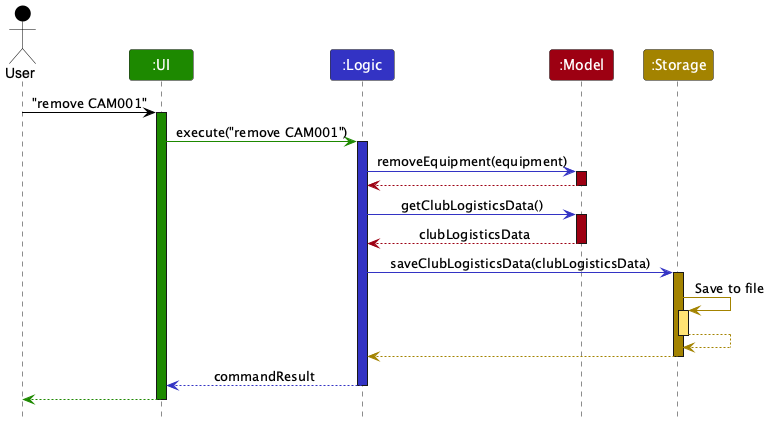

The diagram above was rendered by PlantUML. Its source (embedded in the PNG):
@startuml
!include style.puml
skinparam ArrowFontStyle plain

Actor User as user USER_COLOR
Participant ":UI" as ui UI_COLOR
Participant ":Logic" as logic LOGIC_COLOR
Participant ":Model" as model MODEL_COLOR
Participant ":Storage" as storage STORAGE_COLOR

user -[USER_COLOR]> ui : "remove CAM001"
activate ui UI_COLOR

ui -[UI_COLOR]> logic : execute("remove CAM001")
activate logic LOGIC_COLOR

logic -[LOGIC_COLOR]> model : removeEquipment(equipment)
activate model MODEL_COLOR

model -[MODEL_COLOR]-> logic
deactivate model

logic -[LOGIC_COLOR]> model : getClubLogisticsData()
activate model MODEL_COLOR

model --[MODEL_COLOR]> logic : clubLogisticsData
deactivate model

logic -[LOGIC_COLOR]> storage : saveClubLogisticsData(clubLogisticsData)
activate storage STORAGE_COLOR

storage -[STORAGE_COLOR]> storage : Save to file
activate storage STORAGE_COLOR_T1
storage --[STORAGE_COLOR]> storage
deactivate storage

storage --[STORAGE_COLOR]> logic
deactivate storage

logic --[LOGIC_COLOR]> ui : commandResult
deactivate logic

ui--[UI_COLOR]> user
deactivate ui
@enduml